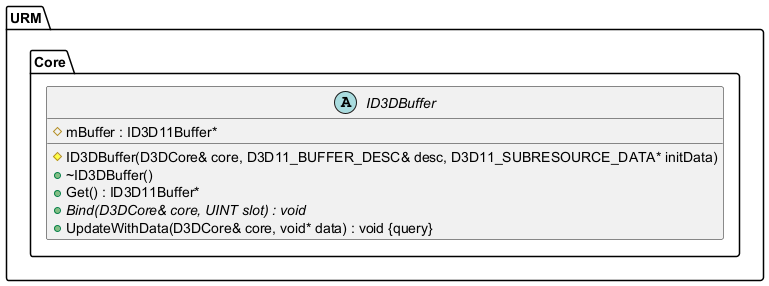

The diagram above was rendered by PlantUML. Its source (embedded in the PNG):
@startuml
left to right direction





/' Objects '/

namespace URM {
	namespace Core {
		abstract class ID3DBuffer {
			#ID3DBuffer(D3DCore& core, D3D11_BUFFER_DESC& desc, D3D11_SUBRESOURCE_DATA* initData)
			+~ID3DBuffer()
			+Get() : ID3D11Buffer*
			#mBuffer : ID3D11Buffer*
			+{abstract} Bind(D3DCore& core, UINT slot) : void
			+UpdateWithData(D3DCore& core, void* data) : void {query}
		}
	}
}





/' Inheritance relationships '/




/' Aggregation relationships '/





/' Nested objects '/



@enduml